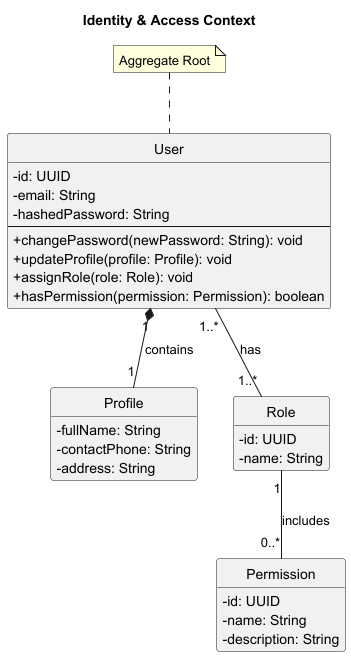

The diagram above was rendered by PlantUML. Its source (embedded in the PNG):
@startuml
' --- Diagram Title ---
title Identity & Access Context

' --- Skin Parameters for better visualization ---
skinparam classAttributeIconSize 0
hide empty members
skinparam style strictuml

' --- Classes and Enums ---
class User {
  - id: UUID
  - email: String
  - hashedPassword: String
  --
  + changePassword(newPassword: String): void
  + updateProfile(profile: Profile): void
  + assignRole(role: Role): void
  + hasPermission(permission: Permission): boolean
}
note top of User : Aggregate Root

class Profile {
  - fullName: String
  - contactPhone: String
  - address: String
}

class Role {
  - id: UUID
  - name: String
}

class Permission {
  - id: UUID
  - name: String
  - description: String
}

' --- Relationships ---
User "1" *-- "1" Profile : contains
User "1..*" -- "1..*" Role : has
Role "1" -- "0..*" Permission : includes

@enduml